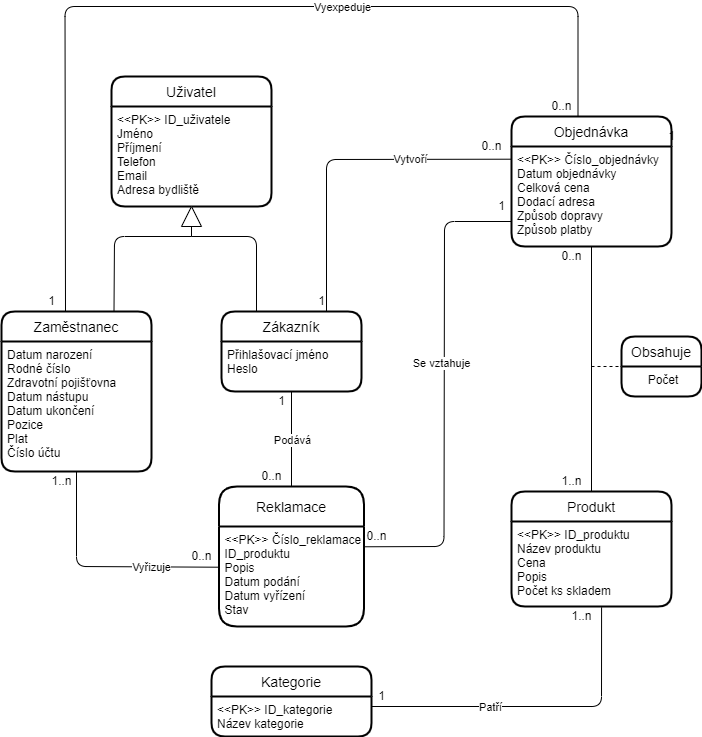

The diagram above was exported from draw.io. Its source (the exported page's mxGraphModel, read from the mxfile embedded in the PNG):
<mxGraphModel dx="1422" dy="762" grid="1" gridSize="10" guides="1" tooltips="1" connect="1" arrows="1" fold="1" page="1" pageScale="1" pageWidth="850" pageHeight="1100" math="0" shadow="0">
  <root>
    <mxCell id="0" />
    <mxCell id="1" parent="0" />
    <mxCell id="zeXctuGS4S-8ZkYNNPe_-1" value="Uživatel" style="swimlane;childLayout=stackLayout;horizontal=1;startSize=30;horizontalStack=0;rounded=1;fontSize=14;fontStyle=0;strokeWidth=2;resizeParent=0;resizeLast=1;shadow=0;dashed=0;align=center;" parent="1" vertex="1">
      <mxGeometry x="170" y="360" width="160" height="130" as="geometry" />
    </mxCell>
    <mxCell id="zeXctuGS4S-8ZkYNNPe_-2" value="&lt;&lt;PK&gt;&gt; ID_uživatele&#10;Jméno&#10;Příjmení&#10;Telefon&#10;Email&#10;Adresa bydliště&#10;" style="align=left;strokeColor=none;fillColor=none;spacingLeft=4;fontSize=12;verticalAlign=top;resizable=0;rotatable=0;part=1;" parent="zeXctuGS4S-8ZkYNNPe_-1" vertex="1">
      <mxGeometry y="30" width="160" height="100" as="geometry" />
    </mxCell>
    <mxCell id="zeXctuGS4S-8ZkYNNPe_-3" value="Objednávka" style="swimlane;childLayout=stackLayout;horizontal=1;startSize=30;horizontalStack=0;rounded=1;fontSize=14;fontStyle=0;strokeWidth=2;resizeParent=0;resizeLast=1;shadow=0;dashed=0;align=center;" parent="1" vertex="1">
      <mxGeometry x="570" y="400" width="160" height="130" as="geometry" />
    </mxCell>
    <mxCell id="zeXctuGS4S-8ZkYNNPe_-4" value="&lt;&lt;PK&gt;&gt; Číslo_objednávky&#10;Datum objednávky&#10;Celková cena&#10;Dodací adresa&#10;Způsob dopravy&#10;Způsob platby" style="align=left;strokeColor=none;fillColor=none;spacingLeft=4;fontSize=12;verticalAlign=top;resizable=0;rotatable=0;part=1;" parent="zeXctuGS4S-8ZkYNNPe_-3" vertex="1">
      <mxGeometry y="30" width="160" height="100" as="geometry" />
    </mxCell>
    <mxCell id="zeXctuGS4S-8ZkYNNPe_-5" value="Produkt" style="swimlane;childLayout=stackLayout;horizontal=1;startSize=30;horizontalStack=0;rounded=1;fontSize=14;fontStyle=0;strokeWidth=2;resizeParent=0;resizeLast=1;shadow=0;dashed=0;align=center;" parent="1" vertex="1">
      <mxGeometry x="570" y="775" width="160" height="115" as="geometry" />
    </mxCell>
    <mxCell id="zeXctuGS4S-8ZkYNNPe_-6" value="&lt;&lt;PK&gt;&gt; ID_produktu&#10;Název produktu&#10;Cena&#10;Popis&#10;Počet ks skladem" style="align=left;strokeColor=none;fillColor=none;spacingLeft=4;fontSize=12;verticalAlign=top;resizable=0;rotatable=0;part=1;" parent="zeXctuGS4S-8ZkYNNPe_-5" vertex="1">
      <mxGeometry y="30" width="160" height="85" as="geometry" />
    </mxCell>
    <mxCell id="zeXctuGS4S-8ZkYNNPe_-7" value="Zaměstnanec" style="swimlane;childLayout=stackLayout;horizontal=1;startSize=30;horizontalStack=0;rounded=1;fontSize=14;fontStyle=0;strokeWidth=2;resizeParent=0;resizeLast=1;shadow=0;dashed=0;align=center;" parent="1" vertex="1">
      <mxGeometry x="60" y="595" width="150" height="160" as="geometry" />
    </mxCell>
    <mxCell id="zeXctuGS4S-8ZkYNNPe_-8" value="Datum narození&#10;Rodné číslo&#10;Zdravotní pojišťovna&#10;Datum nástupu&#10;Datum ukončení&#10;Pozice&#10;Plat&#10;Číslo účtu" style="align=left;strokeColor=none;fillColor=none;spacingLeft=4;fontSize=12;verticalAlign=top;resizable=0;rotatable=0;part=1;" parent="zeXctuGS4S-8ZkYNNPe_-7" vertex="1">
      <mxGeometry y="30" width="150" height="130" as="geometry" />
    </mxCell>
    <mxCell id="zeXctuGS4S-8ZkYNNPe_-9" value="Obsahuje" style="swimlane;childLayout=stackLayout;horizontal=1;startSize=30;horizontalStack=0;rounded=1;fontSize=14;fontStyle=0;strokeWidth=2;resizeParent=0;resizeLast=1;shadow=0;dashed=0;align=center;" parent="1" vertex="1">
      <mxGeometry x="680" y="620" width="80" height="60" as="geometry" />
    </mxCell>
    <mxCell id="zeXctuGS4S-8ZkYNNPe_-10" value="Počet" style="align=center;strokeColor=none;fillColor=none;spacingLeft=4;fontSize=12;verticalAlign=top;resizable=0;rotatable=0;part=1;" parent="zeXctuGS4S-8ZkYNNPe_-9" vertex="1">
      <mxGeometry y="30" width="80" height="30" as="geometry" />
    </mxCell>
    <mxCell id="zeXctuGS4S-8ZkYNNPe_-11" value="Zákazník" style="swimlane;childLayout=stackLayout;horizontal=1;startSize=30;horizontalStack=0;rounded=1;fontSize=14;fontStyle=0;strokeWidth=2;resizeParent=0;resizeLast=1;shadow=0;dashed=0;align=center;" parent="1" vertex="1">
      <mxGeometry x="280" y="595" width="140" height="80" as="geometry" />
    </mxCell>
    <mxCell id="zeXctuGS4S-8ZkYNNPe_-12" value="Přihlašovací jméno&#10;Heslo" style="align=left;strokeColor=none;fillColor=none;spacingLeft=4;fontSize=12;verticalAlign=top;resizable=0;rotatable=0;part=1;" parent="zeXctuGS4S-8ZkYNNPe_-11" vertex="1">
      <mxGeometry y="30" width="140" height="50" as="geometry" />
    </mxCell>
    <mxCell id="zeXctuGS4S-8ZkYNNPe_-13" value="Reklamace" style="swimlane;childLayout=stackLayout;horizontal=1;startSize=40;horizontalStack=0;rounded=1;fontSize=14;fontStyle=0;strokeWidth=2;resizeParent=0;resizeLast=1;shadow=0;dashed=0;align=center;" parent="1" vertex="1">
      <mxGeometry x="277.5" y="770" width="145" height="140" as="geometry" />
    </mxCell>
    <mxCell id="zeXctuGS4S-8ZkYNNPe_-14" value="&lt;&lt;PK&gt;&gt; Číslo_reklamace&#10;ID_produktu&#10;Popis&#10;Datum podání&#10;Datum vyřízení&#10;Stav" style="align=left;strokeColor=none;fillColor=none;spacingLeft=4;fontSize=12;verticalAlign=top;resizable=0;rotatable=0;part=1;" parent="zeXctuGS4S-8ZkYNNPe_-13" vertex="1">
      <mxGeometry y="40" width="145" height="100" as="geometry" />
    </mxCell>
    <mxCell id="zeXctuGS4S-8ZkYNNPe_-29" value="" style="endArrow=none;html=1;rounded=1;entryX=0.25;entryY=0;entryDx=0;entryDy=0;" parent="1" target="zeXctuGS4S-8ZkYNNPe_-11" edge="1">
      <mxGeometry width="50" height="50" relative="1" as="geometry">
        <mxPoint x="250" y="520" as="sourcePoint" />
        <mxPoint x="270" y="520" as="targetPoint" />
        <Array as="points">
          <mxPoint x="315" y="520" />
        </Array>
      </mxGeometry>
    </mxCell>
    <mxCell id="zeXctuGS4S-8ZkYNNPe_-30" value="" style="endArrow=none;html=1;rounded=1;entryX=0.75;entryY=0;entryDx=0;entryDy=0;" parent="1" target="zeXctuGS4S-8ZkYNNPe_-7" edge="1">
      <mxGeometry width="50" height="50" relative="1" as="geometry">
        <mxPoint x="250" y="520" as="sourcePoint" />
        <mxPoint x="450" y="550" as="targetPoint" />
        <Array as="points">
          <mxPoint x="173" y="520" />
        </Array>
      </mxGeometry>
    </mxCell>
    <mxCell id="zeXctuGS4S-8ZkYNNPe_-32" value="" style="triangle;whiteSpace=wrap;html=1;rotation=-90;" parent="1" vertex="1">
      <mxGeometry x="240" y="490" width="20" height="20" as="geometry" />
    </mxCell>
    <mxCell id="zeXctuGS4S-8ZkYNNPe_-33" value="" style="endArrow=none;html=1;rounded=1;entryX=0;entryY=0.5;entryDx=0;entryDy=0;" parent="1" target="zeXctuGS4S-8ZkYNNPe_-32" edge="1">
      <mxGeometry width="50" height="50" relative="1" as="geometry">
        <mxPoint x="250" y="520" as="sourcePoint" />
        <mxPoint x="450" y="550" as="targetPoint" />
      </mxGeometry>
    </mxCell>
    <mxCell id="zeXctuGS4S-8ZkYNNPe_-34" value="" style="endArrow=none;dashed=1;html=1;rounded=1;entryX=0;entryY=0.5;entryDx=0;entryDy=0;" parent="1" target="zeXctuGS4S-8ZkYNNPe_-9" edge="1">
      <mxGeometry width="50" height="50" relative="1" as="geometry">
        <mxPoint x="650" y="650" as="sourcePoint" />
        <mxPoint x="360" y="690" as="targetPoint" />
      </mxGeometry>
    </mxCell>
    <mxCell id="aOy1LW0Wrm66NFddUMHP-13" value="" style="endArrow=none;html=1;entryX=0.5;entryY=1;entryDx=0;entryDy=0;exitX=0.5;exitY=0;exitDx=0;exitDy=0;startArrow=none;startFill=0;endFill=0;exitPerimeter=0;strokeColor=default;" parent="1" source="zeXctuGS4S-8ZkYNNPe_-5" target="zeXctuGS4S-8ZkYNNPe_-4" edge="1">
      <mxGeometry width="50" height="50" relative="1" as="geometry">
        <mxPoint x="800" y="810" as="sourcePoint" />
        <mxPoint x="430" y="690" as="targetPoint" />
        <Array as="points" />
      </mxGeometry>
    </mxCell>
    <mxCell id="Z1hVUVfQc3qBQHwBQmvT-1" value="1" style="text;html=1;align=center;verticalAlign=middle;resizable=0;points=[];autosize=1;strokeColor=none;fillColor=none;" parent="1" vertex="1">
      <mxGeometry x="100" y="575" width="20" height="20" as="geometry" />
    </mxCell>
    <mxCell id="Z1hVUVfQc3qBQHwBQmvT-2" value="1" style="text;html=1;align=center;verticalAlign=middle;resizable=0;points=[];autosize=1;strokeColor=none;fillColor=none;" parent="1" vertex="1">
      <mxGeometry x="330" y="675" width="20" height="20" as="geometry" />
    </mxCell>
    <mxCell id="Z1hVUVfQc3qBQHwBQmvT-3" value="1..n" style="text;html=1;align=center;verticalAlign=middle;resizable=0;points=[];autosize=1;strokeColor=none;fillColor=none;" parent="1" vertex="1">
      <mxGeometry x="620" y="890" width="40" height="20" as="geometry" />
    </mxCell>
    <mxCell id="Z1hVUVfQc3qBQHwBQmvT-4" value="1" style="text;html=1;align=center;verticalAlign=middle;resizable=0;points=[];autosize=1;strokeColor=none;fillColor=none;" parent="1" vertex="1">
      <mxGeometry x="720" y="410" width="20" height="20" as="geometry" />
    </mxCell>
    <mxCell id="Z1hVUVfQc3qBQHwBQmvT-5" value="1" style="text;html=1;align=center;verticalAlign=middle;resizable=0;points=[];autosize=1;strokeColor=none;fillColor=none;" parent="1" vertex="1">
      <mxGeometry x="550" y="480" width="20" height="20" as="geometry" />
    </mxCell>
    <mxCell id="Z1hVUVfQc3qBQHwBQmvT-7" value="0..n" style="text;html=1;align=center;verticalAlign=middle;resizable=0;points=[];autosize=1;strokeColor=none;fillColor=none;" parent="1" vertex="1">
      <mxGeometry x="240" y="830" width="40" height="20" as="geometry" />
    </mxCell>
    <mxCell id="Z1hVUVfQc3qBQHwBQmvT-10" value="0..n" style="text;html=1;align=center;verticalAlign=middle;resizable=0;points=[];autosize=1;strokeColor=none;fillColor=none;" parent="1" vertex="1">
      <mxGeometry x="610" y="530" width="40" height="20" as="geometry" />
    </mxCell>
    <mxCell id="Z1hVUVfQc3qBQHwBQmvT-11" value="0..n" style="text;html=1;align=center;verticalAlign=middle;resizable=0;points=[];autosize=1;strokeColor=none;fillColor=none;" parent="1" vertex="1">
      <mxGeometry x="415" y="810" width="40" height="20" as="geometry" />
    </mxCell>
    <mxCell id="Z1hVUVfQc3qBQHwBQmvT-12" value="0..n" style="text;html=1;align=center;verticalAlign=middle;resizable=0;points=[];autosize=1;strokeColor=none;fillColor=none;" parent="1" vertex="1">
      <mxGeometry x="600" y="380" width="40" height="20" as="geometry" />
    </mxCell>
    <mxCell id="Z1hVUVfQc3qBQHwBQmvT-13" value="0..n" style="text;html=1;align=center;verticalAlign=middle;resizable=0;points=[];autosize=1;strokeColor=none;fillColor=none;" parent="1" vertex="1">
      <mxGeometry x="310" y="750" width="40" height="20" as="geometry" />
    </mxCell>
    <mxCell id="Z1hVUVfQc3qBQHwBQmvT-14" value="1..n" style="text;html=1;align=center;verticalAlign=middle;resizable=0;points=[];autosize=1;strokeColor=none;fillColor=none;" parent="1" vertex="1">
      <mxGeometry x="100" y="755" width="40" height="20" as="geometry" />
    </mxCell>
    <mxCell id="Z1hVUVfQc3qBQHwBQmvT-15" value="1..n" style="text;html=1;align=center;verticalAlign=middle;resizable=0;points=[];autosize=1;strokeColor=none;fillColor=none;" parent="1" vertex="1">
      <mxGeometry x="610" y="755" width="40" height="20" as="geometry" />
    </mxCell>
    <mxCell id="Z1hVUVfQc3qBQHwBQmvT-18" value="" style="endArrow=none;html=1;rounded=1;strokeColor=default;entryX=0.186;entryY=1.014;entryDx=0;entryDy=0;exitX=0;exitY=0.75;exitDx=0;exitDy=0;endFill=0;entryPerimeter=0;" parent="1" source="zeXctuGS4S-8ZkYNNPe_-4" target="Z1hVUVfQc3qBQHwBQmvT-11" edge="1">
      <mxGeometry relative="1" as="geometry">
        <mxPoint x="572.5" y="465" as="sourcePoint" />
        <mxPoint x="425" y="830" as="targetPoint" />
        <Array as="points">
          <mxPoint x="503" y="505" />
          <mxPoint x="502.5" y="830" />
        </Array>
      </mxGeometry>
    </mxCell>
    <mxCell id="Z1hVUVfQc3qBQHwBQmvT-19" value="Se vztahuje" style="edgeLabel;resizable=0;html=1;align=center;verticalAlign=middle;" parent="Z1hVUVfQc3qBQHwBQmvT-18" connectable="0" vertex="1">
      <mxGeometry relative="1" as="geometry">
        <mxPoint x="-3" y="-27" as="offset" />
      </mxGeometry>
    </mxCell>
    <mxCell id="Z1hVUVfQc3qBQHwBQmvT-23" value="" style="endArrow=none;html=1;rounded=1;strokeColor=default;entryX=0.5;entryY=0;entryDx=0;entryDy=0;exitX=0.5;exitY=1;exitDx=0;exitDy=0;endFill=0;" parent="1" source="zeXctuGS4S-8ZkYNNPe_-12" target="zeXctuGS4S-8ZkYNNPe_-13" edge="1">
      <mxGeometry relative="1" as="geometry">
        <mxPoint x="400" y="540" as="sourcePoint" />
        <mxPoint x="500" y="540" as="targetPoint" />
      </mxGeometry>
    </mxCell>
    <mxCell id="Z1hVUVfQc3qBQHwBQmvT-24" value="Podává" style="edgeLabel;resizable=0;html=1;align=center;verticalAlign=middle;" parent="Z1hVUVfQc3qBQHwBQmvT-23" connectable="0" vertex="1">
      <mxGeometry relative="1" as="geometry" />
    </mxCell>
    <mxCell id="Z1hVUVfQc3qBQHwBQmvT-25" value="" style="endArrow=none;html=1;rounded=1;strokeColor=default;entryX=-0.009;entryY=0.407;entryDx=0;entryDy=0;exitX=0.5;exitY=1;exitDx=0;exitDy=0;endFill=0;entryPerimeter=0;" parent="1" source="zeXctuGS4S-8ZkYNNPe_-8" target="zeXctuGS4S-8ZkYNNPe_-14" edge="1">
      <mxGeometry relative="1" as="geometry">
        <mxPoint x="430" y="672.5" as="sourcePoint" />
        <mxPoint x="567.2800000000002" y="670.9000000000001" as="targetPoint" />
        <Array as="points">
          <mxPoint x="135" y="850" />
        </Array>
      </mxGeometry>
    </mxCell>
    <mxCell id="Z1hVUVfQc3qBQHwBQmvT-26" value="Vyřizuje" style="edgeLabel;resizable=0;html=1;align=center;verticalAlign=middle;" parent="Z1hVUVfQc3qBQHwBQmvT-25" connectable="0" vertex="1">
      <mxGeometry relative="1" as="geometry">
        <mxPoint x="52" as="offset" />
      </mxGeometry>
    </mxCell>
    <mxCell id="Z1hVUVfQc3qBQHwBQmvT-29" value="" style="endArrow=none;html=1;rounded=1;strokeColor=default;entryX=0.5;entryY=0;entryDx=0;entryDy=0;exitX=0.25;exitY=0;exitDx=0;exitDy=0;endFill=0;" parent="1" edge="1">
      <mxGeometry relative="1" as="geometry">
        <mxPoint x="124" y="595" as="sourcePoint" />
        <mxPoint x="636.5" y="400" as="targetPoint" />
        <Array as="points">
          <mxPoint x="123.5" y="290" />
          <mxPoint x="636.5" y="290" />
        </Array>
      </mxGeometry>
    </mxCell>
    <mxCell id="Z1hVUVfQc3qBQHwBQmvT-30" value="Vyexpeduje" style="edgeLabel;resizable=0;html=1;align=center;verticalAlign=middle;" parent="Z1hVUVfQc3qBQHwBQmvT-29" connectable="0" vertex="1">
      <mxGeometry relative="1" as="geometry">
        <mxPoint x="118" as="offset" />
      </mxGeometry>
    </mxCell>
    <mxCell id="qisVLuZgDa9P6WwdKzSS-1" value="Kategorie" style="swimlane;childLayout=stackLayout;horizontal=1;startSize=30;horizontalStack=0;rounded=1;fontSize=14;fontStyle=0;strokeWidth=2;resizeParent=0;resizeLast=1;shadow=0;dashed=0;align=center;" parent="1" vertex="1">
      <mxGeometry x="270" y="950" width="160" height="70" as="geometry" />
    </mxCell>
    <mxCell id="qisVLuZgDa9P6WwdKzSS-2" value="&lt;&lt;PK&gt;&gt; ID_kategorie&#10;Název kategorie" style="align=left;strokeColor=none;fillColor=none;spacingLeft=4;fontSize=12;verticalAlign=top;resizable=0;rotatable=0;part=1;" parent="qisVLuZgDa9P6WwdKzSS-1" vertex="1">
      <mxGeometry y="30" width="160" height="40" as="geometry" />
    </mxCell>
    <mxCell id="qisVLuZgDa9P6WwdKzSS-5" value="" style="endArrow=none;html=1;rounded=1;exitX=1;exitY=0.25;exitDx=0;exitDy=0;entryX=0.563;entryY=1.01;entryDx=0;entryDy=0;entryPerimeter=0;endFill=0;" parent="1" source="qisVLuZgDa9P6WwdKzSS-2" target="zeXctuGS4S-8ZkYNNPe_-6" edge="1">
      <mxGeometry relative="1" as="geometry">
        <mxPoint x="520" y="980" as="sourcePoint" />
        <mxPoint x="620" y="980" as="targetPoint" />
        <Array as="points">
          <mxPoint x="660" y="990" />
        </Array>
      </mxGeometry>
    </mxCell>
    <mxCell id="qisVLuZgDa9P6WwdKzSS-6" value="Patří" style="edgeLabel;resizable=0;html=1;align=center;verticalAlign=middle;" parent="qisVLuZgDa9P6WwdKzSS-5" connectable="0" vertex="1">
      <mxGeometry relative="1" as="geometry">
        <mxPoint x="-47" as="offset" />
      </mxGeometry>
    </mxCell>
    <mxCell id="qisVLuZgDa9P6WwdKzSS-7" value="1" style="text;html=1;align=center;verticalAlign=middle;resizable=0;points=[];autosize=1;strokeColor=none;fillColor=none;" parent="1" vertex="1">
      <mxGeometry x="430" y="970" width="20" height="20" as="geometry" />
    </mxCell>
    <mxCell id="uIwsZMpxljB2eiteHdnH-1" value="" style="endArrow=none;html=1;entryX=-0.002;entryY=0.127;entryDx=0;entryDy=0;entryPerimeter=0;exitX=0.75;exitY=0;exitDx=0;exitDy=0;endFill=0;rounded=1;" parent="1" source="zeXctuGS4S-8ZkYNNPe_-11" target="zeXctuGS4S-8ZkYNNPe_-4" edge="1">
      <mxGeometry relative="1" as="geometry">
        <mxPoint x="390" y="560" as="sourcePoint" />
        <mxPoint x="490" y="560" as="targetPoint" />
        <Array as="points">
          <mxPoint x="385" y="443" />
        </Array>
      </mxGeometry>
    </mxCell>
    <mxCell id="uIwsZMpxljB2eiteHdnH-2" value="Vytvoří" style="edgeLabel;resizable=0;html=1;align=center;verticalAlign=middle;" parent="uIwsZMpxljB2eiteHdnH-1" connectable="0" vertex="1">
      <mxGeometry relative="1" as="geometry">
        <mxPoint x="68" as="offset" />
      </mxGeometry>
    </mxCell>
    <mxCell id="uIwsZMpxljB2eiteHdnH-3" value="1" style="text;html=1;align=center;verticalAlign=middle;resizable=0;points=[];autosize=1;strokeColor=none;fillColor=none;" parent="1" vertex="1">
      <mxGeometry x="370" y="575" width="20" height="20" as="geometry" />
    </mxCell>
    <mxCell id="uIwsZMpxljB2eiteHdnH-4" value="0..n" style="text;html=1;align=center;verticalAlign=middle;resizable=0;points=[];autosize=1;strokeColor=none;fillColor=none;" parent="1" vertex="1">
      <mxGeometry x="530" y="420" width="40" height="20" as="geometry" />
    </mxCell>
  </root>
</mxGraphModel>